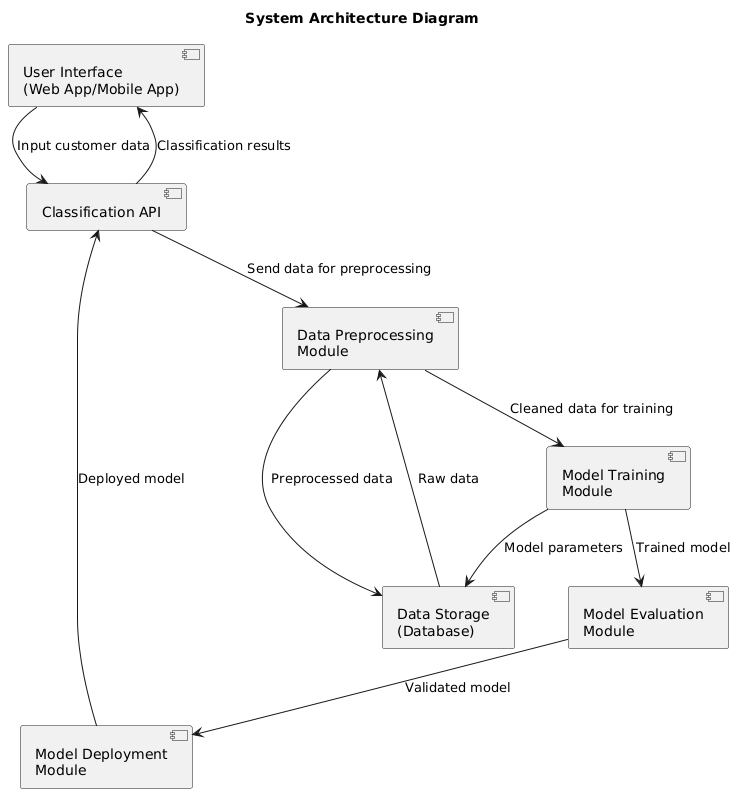

The diagram above was rendered by PlantUML. Its source (embedded in the PNG):
@startuml
title System Architecture Diagram

component "User Interface\n(Web App/Mobile App)" as UI
component "Data Storage\n(Database)" as DB
component "Data Preprocessing\nModule" as Preprocess
component "Model Training\nModule" as Training
component "Model Evaluation\nModule" as Evaluation
component "Model Deployment\nModule" as Deployment
component "Classification API" as API

UI --> API : "Input customer data"
API --> Preprocess : "Send data for preprocessing"
Preprocess --> Training : "Cleaned data for training"
Training --> Evaluation : "Trained model"
Evaluation --> Deployment : "Validated model"
Deployment --> API : "Deployed model"
API --> UI : "Classification results"
DB --> Preprocess : "Raw data"
Preprocess --> DB : "Preprocessed data"
Training --> DB : "Model parameters"
@enduml